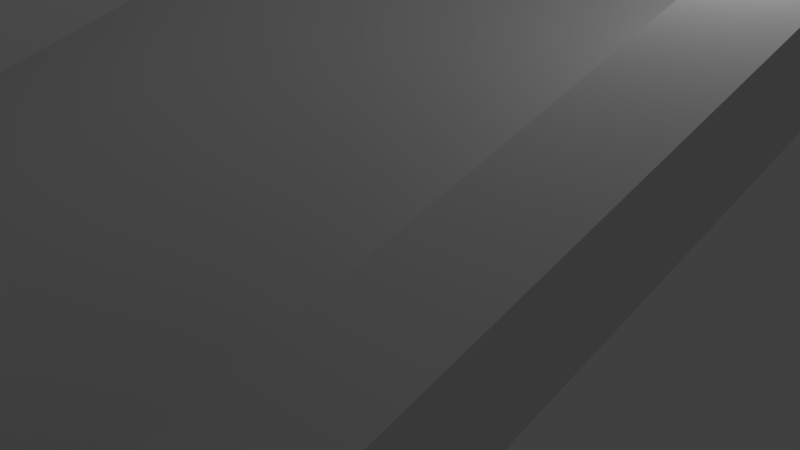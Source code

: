 # Source: HighwayInclineLargeGround.blend  (saved by Blender 2.79.0; exported with 4.5.12 LTS)
import bpy
from mathutils import Matrix  # noqa: F401  (used for matrix-valued properties, if any)

bpy.ops.wm.read_factory_settings(use_empty=True)
scene = bpy.context.scene
scene.name = 'Scene'

# ---- collections
col_collection_1 = bpy.data.collections.new('Collection 1'); scene.collection.children.link(col_collection_1)

# ---- materials (node trees are filled in below, after node groups)
mat_material = bpy.data.materials.new('Material')
mat_material.alpha_threshold = 0.0
mat_material.use_transparent_shadow = False
mat_material.roughness = 0.5
mat_material.line_color = (0.0, 0.0, 0.0, 1.0)

# ---- material node trees

# ---- world
world_world = bpy.data.worlds.new('World'); scene.world = world_world
world_world.color = (0.05088, 0.05088, 0.05088)
world_world.use_sun_shadow = False
world_world.sun_shadow_jitter_overblur = 0.0
world_world.cycles.sampling_method = 'MANUAL'

# ---- cameras
cam_camera = bpy.data.cameras.new('Camera')
cam_camera.clip_end = 100.0
cam_camera.lens = 35.0
cam_camera.sensor_width = 32.0
cam_camera.sensor_height = 18.0
cam_camera.ortho_scale = 7.314
cam_camera.dof.focus_distance = 0.0
cam_camera.dof.aperture_fstop = 128.0

# ---- lights
light_lamp = bpy.data.lights.new('Lamp', 'POINT')
light_lamp.transmission_factor = 0.0
light_lamp.cutoff_distance = 30.0
light_lamp.energy = 100.0
light_lamp.shadow_buffer_clip_start = 1.001
light_lamp.shadow_soft_size = 0.1
light_lamp.shadow_maximum_resolution = 0.006
light_lamp.use_absolute_resolution = True

# ---- meshes
me_cube = bpy.data.meshes.new('Cube')
me_cube.from_pydata([(4.0, 10.0, 5.0), (4.0, 9.0, 6.0), (5.0, 10.0, 6.0), (-6.357e-08, 9.0, 6.0), (-3.775e-07, 10.0, 5.0), (5.0, 9.0, 7.0), (9.935e-08, 10.0, 6.0), (4.0, 10.0, 6.0), (-3.02e-07, 9.0, 5.0), (5.0, 9.0, 6.0), (5.0, 10.0, 7.0), (4.0, 10.0, 7.0), (4.0, 9.0, 5.0), (4.0, 9.0, 7.0), (4.0, -9.0, 0.5), (5.0, -10.0, 0.0), (-6.357e-08, -9.0, 0.5), (5.0, -9.0, 1.1), (9.935e-08, -10.0, 0.5), (4.0, -10.0, 0.5), (5.0, -9.0, 0.0), (5.0, -10.0, 1.0), (4.0, -10.0, 1.0), (4.0, -9.0, 1.1), (4.0, -6.009, 0.9971), (4.0, -6.009, 1.997), (-3.02e-07, -6.009, 1.192e-07), (-6.357e-08, -6.009, 0.9971), (4.0, -6.009, -1.192e-07), (5.0, -6.009, 0.9971), (5.0, -6.009, 1.997)], [], [(0, 9, 12), (0, 2, 9), (1, 7, 6, 3), (12, 8, 4, 0), (30, 25, 23, 17), (7, 1, 13, 11), (5, 10, 11, 13), (24, 1, 3, 27), (25, 24, 14, 23), (9, 2, 10, 5), (14, 16, 18, 19), (28, 29, 20), (19, 22, 23, 14), (17, 23, 22, 21), (29, 30, 17, 20), (20, 17, 21, 15), (9, 5, 30, 29), (12, 9, 29, 28), (13, 1, 24, 25), (14, 24, 27, 16), (5, 13, 25, 30), (8, 12, 28, 26)])
me_cube.polygons.foreach_set('use_smooth', [0, 0, 1, 0, 0, 0, 0, 1, 0, 0, 1, 0, 0, 0, 0, 0, 0, 0, 0, 1, 0, 0])
me_cube.materials.append(mat_material)
me_cube.use_remesh_preserve_volume = False
me_cube.use_remesh_preserve_attributes = False
me_cube.use_mirror_vertex_groups = False
me_cube.update()

# ---- objects
ob_cube = bpy.data.objects.new('Cube', me_cube)
ob_lamp = bpy.data.objects.new('Lamp', light_lamp)
ob_camera = bpy.data.objects.new('Camera', cam_camera)

# ---- transforms, parenting, visibility, modifiers, constraints
ob_cube.location = (0.0, 0.0, 0.0)
ob_cube.lock_rotations_4d = False
ob_cube.empty_display_type = 'ARROWS'
ob_cube.lineart.crease_threshold = 0.0
_m = ob_cube.modifiers.new('Mirror', 'MIRROR')
ob_lamp.location = (4.076, 1.005, 5.904)
ob_lamp.rotation_euler = (0.6503, 0.05522, 1.866)
ob_lamp.lock_rotations_4d = False
ob_lamp.empty_display_type = 'ARROWS'
ob_lamp.color = (0.0, 0.0, 0.0, 0.0)
ob_lamp.lineart.crease_threshold = 0.0
ob_camera.location = (7.481, -6.508, 5.344)
ob_camera.rotation_euler = (1.109, 0.0, 0.8149)
ob_camera.lock_rotations_4d = False
ob_camera.empty_display_type = 'ARROWS'
ob_camera.color = (0.0, 0.0, 0.0, 0.0)
ob_camera.display_type = 'WIRE'
ob_camera.lineart.crease_threshold = 0.0

# ---- collection membership
col_collection_1.objects.link(ob_cube)
col_collection_1.objects.link(ob_lamp)
col_collection_1.objects.link(ob_camera)

# ---- scene / render settings (as saved in the file)
scene.camera = ob_camera
scene.frame_start = 1; scene.frame_end = 250; scene.frame_set(1)
scene.render.engine = 'BLENDER_EEVEE_NEXT'
scene.render.resolution_percentage = 50
scene.render.dither_intensity = 0.0
scene.cycles.use_denoising = False
scene.cycles.samples = 128
scene.cycles.sampling_pattern = 'TABULATED_SOBOL'
scene.cycles.use_adaptive_sampling = False
scene.cycles.use_light_tree = False
scene.cycles.blur_glossy = 0.0
scene.cycles.sample_clamp_indirect = 0.0
scene.view_settings.view_transform = 'Standard'
bpy.context.view_layer.update()
